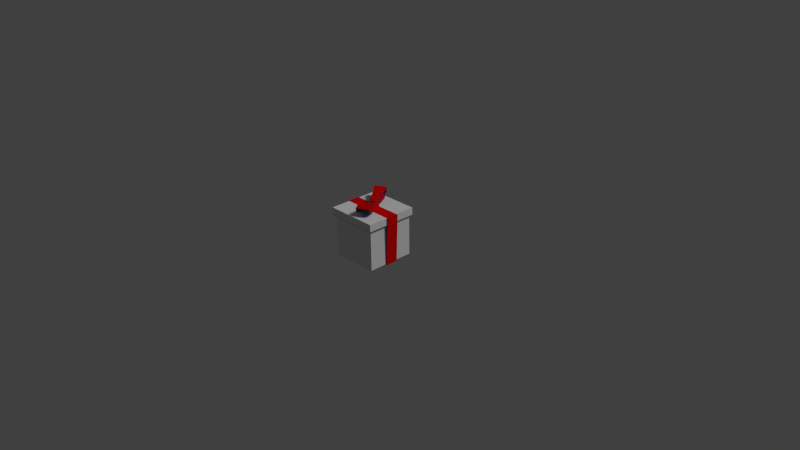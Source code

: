 # Source: gifts.blend  (saved by Blender 2.76.0; exported with 4.5.12 LTS)
import bpy
from mathutils import Matrix  # noqa: F401  (used for matrix-valued properties, if any)

bpy.ops.wm.read_factory_settings(use_empty=True)
scene = bpy.context.scene
scene.name = 'Scene'

# ---- collections
col_collection_1 = bpy.data.collections.new('Collection 1'); scene.collection.children.link(col_collection_1)
col_collection_2 = bpy.data.collections.new('Collection 2'); scene.collection.children.link(col_collection_2)
col_collection_3 = bpy.data.collections.new('Collection 3'); scene.collection.children.link(col_collection_3)
col_collection_4 = bpy.data.collections.new('Collection 4'); scene.collection.children.link(col_collection_4)
col_collection_4.hide_render = True
col_collection_4.hide_viewport = True

# ---- materials (node trees are filled in below, after node groups)
mat_gift_base = bpy.data.materials.new('gift_base')
mat_gift_base.alpha_threshold = 0.0
mat_gift_base.diffuse_color = (0.8689, 0.8689, 0.8689, 1.0)
mat_gift_base.roughness = 0.5
mat_gift_base.specular_intensity = 0.0
mat_gift_line = bpy.data.materials.new('gift_line')
mat_gift_line.alpha_threshold = 0.0
mat_gift_line.diffuse_color = (0.8276, 0.002514, 0.002514, 1.0)
mat_gift_line.roughness = 0.5
mat_gift_base_green = bpy.data.materials.new('gift_base_green')
mat_gift_base_green.alpha_threshold = 0.0
mat_gift_base_green.diffuse_color = (0.04238, 0.7874, 0.2109, 1.0)
mat_gift_base_green.roughness = 0.5
mat_gift_base_green.specular_intensity = 0.0
mat_gift_line_black = bpy.data.materials.new('gift_line_black')
mat_gift_line_black.alpha_threshold = 0.0
mat_gift_line_black.diffuse_color = (0.05222, 0.05222, 0.05222, 1.0)
mat_gift_line_black.roughness = 0.5
mat_gift_base_orange = bpy.data.materials.new('gift_base_orange')
mat_gift_base_orange.alpha_threshold = 0.0
mat_gift_base_orange.diffuse_color = (0.8412, 0.4359, 0.03716, 1.0)
mat_gift_base_orange.roughness = 0.5
mat_gift_base_orange.specular_intensity = 0.0
mat_gift_line_blue = bpy.data.materials.new('gift_line_blue')
mat_gift_line_blue.alpha_threshold = 0.0
mat_gift_line_blue.diffuse_color = (0.02473, 0.03123, 0.3931, 1.0)
mat_gift_line_blue.roughness = 0.5

# ---- material node trees

# ---- world
world_world = bpy.data.worlds.new('World'); scene.world = world_world
world_world.color = (0.05088, 0.05088, 0.05088)
world_world.use_sun_shadow = False
world_world.sun_shadow_jitter_overblur = 0.0
world_world.cycles.sampling_method = 'MANUAL'
world_world.cycles.sample_map_resolution = 256

# ---- cameras
cam_camera = bpy.data.cameras.new('Camera')
cam_camera.clip_end = 100.0
cam_camera.lens = 35.0
cam_camera.sensor_width = 32.0
cam_camera.sensor_height = 18.0
cam_camera.ortho_scale = 7.314
cam_camera.dof.focus_distance = 0.0
cam_camera.dof.aperture_fstop = 128.0

# ---- lights
light_lamp = bpy.data.lights.new('Lamp', 'SUN')
light_lamp.transmission_factor = 0.0
light_lamp.cutoff_distance = 30.0
light_lamp.angle = 0.1993
light_lamp.energy = 1.0
light_lamp.shadow_buffer_clip_start = 1.001
light_lamp.shadow_soft_size = 0.1
light_lamp.shadow_cascade_max_distance = 1000.0
light_lamp.cycles.use_multiple_importance_sampling = False

# ---- meshes
me_cube_001 = bpy.data.meshes.new('Cube.001')
me_cube_001.from_pydata([(0.1884, -0.04327, 0.9993), (-0.07267, -0.1823, 0.9993), (-0.03718, -0.3945, 0.9993), (0.3446, -0.1911, 0.9993), (0.07031, -0.6988, 1.041), (0.5372, -0.4501, 1.041), (0.1658, -0.9677, 1.077), (0.6327, -0.7191, 1.077), (0.2194, -1.031, 1.267), (0.6862, -0.7825, 1.267), (0.1996, -0.8379, 1.444), (0.6665, -0.5893, 1.444), (0.03396, -0.3909, 1.232), (0.3088, -0.2446, 1.232), (-0.04754, -0.1066, 1.106), (0.1183, -0.01825, 1.106), (0.0692, 0.1806, 0.9993), (-0.1919, 0.04154, 0.9993), (-0.3481, 0.1894, 0.9993), (0.03371, 0.3927, 0.9993), (-0.5406, 0.4484, 1.041), (-0.07377, 0.697, 1.041), (-0.7105, 0.6777, 1.077), (-0.2436, 0.9264, 1.077), (-0.7332, 0.7576, 1.267), (-0.2663, 1.006, 1.267), (-0.5839, 0.6334, 1.444), (-0.1171, 0.882, 1.444), (-0.3055, 0.2465, 1.232), (-0.03065, 0.3928, 1.232), (-0.115, 0.02013, 1.106), (0.05085, 0.1085, 1.106), (-1.002, -1.0, -1.136), (-1.002, -1.0, 0.5643), (-1.002, 1.0, -1.136), (-1.002, 1.0, 0.5643), (0.9983, -1.0, -1.136), (0.9983, -1.0, 0.5643), (0.9983, 1.0, -1.136), (0.9983, 1.0, 0.5643), (-1.092, -1.09, 0.5806), (-1.092, 1.09, 0.5806), (1.089, 1.09, 0.5806), (1.089, -1.09, 0.5806), (-1.092, -1.09, 0.8745), (-1.092, 1.09, 0.8745), (1.089, 1.09, 0.8745), (1.089, -1.09, 0.8745), (-1.022, -0.2633, -1.153), (-1.022, 0.2634, -1.153), (1.046, -0.2633, -1.153), (1.046, 0.2634, -1.153), (0.1125, 0.252, 0.8777), (0.1125, -0.2519, 0.8777), (-0.07146, -0.2519, 0.8777), (-0.07146, 0.252, 0.8777), (-1.134, 0.252, 0.8777), (-1.134, -0.2519, 0.8777), (1.146, -0.2519, 0.8777), (1.146, 0.252, 0.8777), (-0.1546, -0.1751, 0.8299), (-0.1546, -0.1751, 1.053), (-0.1546, 0.1751, 0.8299), (-0.1546, 0.1751, 1.053), (0.1956, -0.1751, 0.8299), (0.1956, -0.1751, 1.053), (0.1956, 0.1751, 0.8299), (0.1956, 0.1751, 1.053)], [], [(0, 3, 2, 1), (3, 5, 4, 2), (5, 7, 6, 4), (7, 9, 8, 6), (9, 11, 10, 8), (11, 13, 12, 10), (13, 15, 14, 12), (16, 17, 18, 19), (19, 18, 20, 21), (21, 20, 22, 23), (23, 22, 24, 25), (25, 24, 26, 27), (27, 26, 28, 29), (29, 28, 30, 31), (33, 35, 34, 32), (35, 39, 38, 34), (39, 37, 36, 38), (37, 33, 32, 36), (32, 34, 38, 36), (39, 35, 41, 42), (40, 43, 47, 44), (37, 39, 42, 43), (35, 33, 40, 41), (33, 37, 43, 40), (47, 46, 45, 44), (42, 41, 45, 46), (43, 42, 46, 47), (41, 40, 44, 45), (48, 49, 51, 50), (48, 57, 56, 49), (57, 54, 55, 56), (51, 59, 58, 50), (59, 52, 53, 58), (61, 63, 62, 60), (63, 67, 66, 62), (67, 65, 64, 66), (65, 61, 60, 64), (65, 67, 63, 61)])
me_cube_001.polygons.foreach_set('material_index', [1, 1, 1, 1, 1, 1, 1, 1, 1, 1, 1, 1, 1, 1, 0, 0, 0, 0, 0, 0, 0, 0, 0, 0, 0, 0, 0, 0, 1, 1, 1, 1, 1, 1, 1, 1, 1, 1])
me_cube_001.materials.append(mat_gift_base)
me_cube_001.materials.append(mat_gift_line)
me_cube_001.use_remesh_preserve_volume = False
me_cube_001.use_remesh_preserve_attributes = False
me_cube_001.use_mirror_vertex_groups = False
me_cube_001.update()
me_cube_003 = bpy.data.meshes.new('Cube.003')
me_cube_003.from_pydata([(0.1884, -0.04327, 0.9993), (-0.07267, -0.1823, 0.9993), (-0.03718, -0.3945, 0.9993), (0.3446, -0.1911, 0.9993), (0.07031, -0.6988, 1.041), (0.5372, -0.4501, 1.041), (0.1658, -0.9677, 1.077), (0.6327, -0.7191, 1.077), (0.2194, -1.031, 1.267), (0.6862, -0.7825, 1.267), (0.1996, -0.8379, 1.444), (0.6665, -0.5893, 1.444), (0.03396, -0.3909, 1.232), (0.3088, -0.2446, 1.232), (-0.04754, -0.1066, 1.106), (0.1183, -0.01825, 1.106), (0.0692, 0.1806, 0.9993), (-0.1919, 0.04154, 0.9993), (-0.3481, 0.1894, 0.9993), (0.03371, 0.3927, 0.9993), (-0.5406, 0.4484, 1.041), (-0.07377, 0.697, 1.041), (-0.7105, 0.6777, 1.077), (-0.2436, 0.9264, 1.077), (-0.7332, 0.7576, 1.267), (-0.2663, 1.006, 1.267), (-0.5839, 0.6334, 1.444), (-0.1171, 0.882, 1.444), (-0.3055, 0.2465, 1.232), (-0.03065, 0.3928, 1.232), (-0.115, 0.02013, 1.106), (0.05085, 0.1085, 1.106), (-1.002, -1.0, -1.136), (-1.002, -1.0, 0.5643), (-1.002, 1.0, -1.136), (-1.002, 1.0, 0.5643), (0.9983, -1.0, -1.136), (0.9983, -1.0, 0.5643), (0.9983, 1.0, -1.136), (0.9983, 1.0, 0.5643), (-1.092, -1.09, 0.5806), (-1.092, 1.09, 0.5806), (1.089, 1.09, 0.5806), (1.089, -1.09, 0.5806), (-1.092, -1.09, 0.8745), (-1.092, 1.09, 0.8745), (1.089, 1.09, 0.8745), (1.089, -1.09, 0.8745), (-1.022, -0.2633, -1.153), (-1.022, 0.2634, -1.153), (1.046, -0.2633, -1.153), (1.046, 0.2634, -1.153), (0.1125, 0.252, 0.8777), (0.1125, -0.2519, 0.8777), (-0.07146, -0.2519, 0.8777), (-0.07146, 0.252, 0.8777), (-1.134, 0.252, 0.8777), (-1.134, -0.2519, 0.8777), (1.146, -0.2519, 0.8777), (1.146, 0.252, 0.8777), (-0.1546, -0.1751, 0.8299), (-0.1546, -0.1751, 1.053), (-0.1546, 0.1751, 0.8299), (-0.1546, 0.1751, 1.053), (0.1956, -0.1751, 0.8299), (0.1956, -0.1751, 1.053), (0.1956, 0.1751, 0.8299), (0.1956, 0.1751, 1.053)], [], [(0, 3, 2, 1), (3, 5, 4, 2), (5, 7, 6, 4), (7, 9, 8, 6), (9, 11, 10, 8), (11, 13, 12, 10), (13, 15, 14, 12), (16, 17, 18, 19), (19, 18, 20, 21), (21, 20, 22, 23), (23, 22, 24, 25), (25, 24, 26, 27), (27, 26, 28, 29), (29, 28, 30, 31), (33, 35, 34, 32), (35, 39, 38, 34), (39, 37, 36, 38), (37, 33, 32, 36), (32, 34, 38, 36), (39, 35, 41, 42), (40, 43, 47, 44), (37, 39, 42, 43), (35, 33, 40, 41), (33, 37, 43, 40), (47, 46, 45, 44), (42, 41, 45, 46), (43, 42, 46, 47), (41, 40, 44, 45), (48, 49, 51, 50), (48, 57, 56, 49), (57, 54, 55, 56), (51, 59, 58, 50), (59, 52, 53, 58), (61, 63, 62, 60), (63, 67, 66, 62), (67, 65, 64, 66), (65, 61, 60, 64), (65, 67, 63, 61)])
me_cube_003.polygons.foreach_set('material_index', [1, 1, 1, 1, 1, 1, 1, 1, 1, 1, 1, 1, 1, 1, 0, 0, 0, 0, 0, 0, 0, 0, 0, 0, 0, 0, 0, 0, 1, 1, 1, 1, 1, 1, 1, 1, 1, 1])
me_cube_003.materials.append(mat_gift_base_green)
me_cube_003.materials.append(mat_gift_line_black)
me_cube_003.use_remesh_preserve_volume = False
me_cube_003.use_remesh_preserve_attributes = False
me_cube_003.use_mirror_vertex_groups = False
me_cube_003.update()
me_cube_005 = bpy.data.meshes.new('Cube.005')
me_cube_005.from_pydata([(0.1884, -0.04327, 0.9993), (-0.07267, -0.1823, 0.9993), (-0.03718, -0.3945, 0.9993), (0.3446, -0.1911, 0.9993), (0.07031, -0.6988, 1.041), (0.5372, -0.4501, 1.041), (0.1658, -0.9677, 1.077), (0.6327, -0.7191, 1.077), (0.2194, -1.031, 1.267), (0.6862, -0.7825, 1.267), (0.1996, -0.8379, 1.444), (0.6665, -0.5893, 1.444), (0.03396, -0.3909, 1.232), (0.3088, -0.2446, 1.232), (-0.04754, -0.1066, 1.106), (0.1183, -0.01825, 1.106), (0.0692, 0.1806, 0.9993), (-0.1919, 0.04154, 0.9993), (-0.3481, 0.1894, 0.9993), (0.03371, 0.3927, 0.9993), (-0.5406, 0.4484, 1.041), (-0.07377, 0.697, 1.041), (-0.7105, 0.6777, 1.077), (-0.2436, 0.9264, 1.077), (-0.7332, 0.7576, 1.267), (-0.2663, 1.006, 1.267), (-0.5839, 0.6334, 1.444), (-0.1171, 0.882, 1.444), (-0.3055, 0.2465, 1.232), (-0.03065, 0.3928, 1.232), (-0.115, 0.02013, 1.106), (0.05085, 0.1085, 1.106), (-1.002, -1.0, -1.136), (-1.002, -1.0, 0.5643), (-1.002, 1.0, -1.136), (-1.002, 1.0, 0.5643), (0.9983, -1.0, -1.136), (0.9983, -1.0, 0.5643), (0.9983, 1.0, -1.136), (0.9983, 1.0, 0.5643), (-1.092, -1.09, 0.5806), (-1.092, 1.09, 0.5806), (1.089, 1.09, 0.5806), (1.089, -1.09, 0.5806), (-1.092, -1.09, 0.8745), (-1.092, 1.09, 0.8745), (1.089, 1.09, 0.8745), (1.089, -1.09, 0.8745), (-1.022, -0.2633, -1.153), (-1.022, 0.2634, -1.153), (1.046, -0.2633, -1.153), (1.046, 0.2634, -1.153), (0.1125, 0.252, 0.8777), (0.1125, -0.2519, 0.8777), (-0.07146, -0.2519, 0.8777), (-0.07146, 0.252, 0.8777), (-1.134, 0.252, 0.8777), (-1.134, -0.2519, 0.8777), (1.146, -0.2519, 0.8777), (1.146, 0.252, 0.8777), (-0.1546, -0.1751, 0.8299), (-0.1546, -0.1751, 1.053), (-0.1546, 0.1751, 0.8299), (-0.1546, 0.1751, 1.053), (0.1956, -0.1751, 0.8299), (0.1956, -0.1751, 1.053), (0.1956, 0.1751, 0.8299), (0.1956, 0.1751, 1.053)], [], [(0, 3, 2, 1), (3, 5, 4, 2), (5, 7, 6, 4), (7, 9, 8, 6), (9, 11, 10, 8), (11, 13, 12, 10), (13, 15, 14, 12), (16, 17, 18, 19), (19, 18, 20, 21), (21, 20, 22, 23), (23, 22, 24, 25), (25, 24, 26, 27), (27, 26, 28, 29), (29, 28, 30, 31), (33, 35, 34, 32), (35, 39, 38, 34), (39, 37, 36, 38), (37, 33, 32, 36), (32, 34, 38, 36), (39, 35, 41, 42), (40, 43, 47, 44), (37, 39, 42, 43), (35, 33, 40, 41), (33, 37, 43, 40), (47, 46, 45, 44), (42, 41, 45, 46), (43, 42, 46, 47), (41, 40, 44, 45), (48, 49, 51, 50), (48, 57, 56, 49), (57, 54, 55, 56), (51, 59, 58, 50), (59, 52, 53, 58), (61, 63, 62, 60), (63, 67, 66, 62), (67, 65, 64, 66), (65, 61, 60, 64), (65, 67, 63, 61)])
me_cube_005.polygons.foreach_set('material_index', [1, 1, 1, 1, 1, 1, 1, 1, 1, 1, 1, 1, 1, 1, 0, 0, 0, 0, 0, 0, 0, 0, 0, 0, 0, 0, 0, 0, 1, 1, 1, 1, 1, 1, 1, 1, 1, 1])
me_cube_005.materials.append(mat_gift_base_orange)
me_cube_005.materials.append(mat_gift_line_blue)
me_cube_005.use_remesh_preserve_volume = False
me_cube_005.use_remesh_preserve_attributes = False
me_cube_005.use_mirror_vertex_groups = False
me_cube_005.update()
me_cube_002 = bpy.data.meshes.new('Cube.002')
me_cube_002.from_pydata([(-1.0, -1.0, 0.0), (-1.0, -1.0, 2.0), (-1.0, 1.0, 0.0), (-1.0, 1.0, 2.0), (1.0, -1.0, 0.0), (1.0, -1.0, 2.0), (1.0, 1.0, 0.0), (1.0, 1.0, 2.0)], [], [(1, 3, 2, 0), (3, 7, 6, 2), (7, 5, 4, 6), (5, 1, 0, 4), (0, 2, 6, 4), (5, 7, 3, 1)])
me_cube_002.use_remesh_preserve_volume = False
me_cube_002.use_remesh_preserve_attributes = False
me_cube_002.use_mirror_vertex_groups = False
me_cube_002.update()

# ---- objects
ob_gift = bpy.data.objects.new('gift', me_cube_001)
ob_lamp = bpy.data.objects.new('Lamp', light_lamp)
ob_camera = bpy.data.objects.new('Camera', cam_camera)
ob_gift_green = bpy.data.objects.new('gift_green', me_cube_003)
ob_gift_blue = bpy.data.objects.new('gift_blue', me_cube_005)
ob_gift_shop = bpy.data.objects.new('gift_shop', me_cube_002)

# ---- transforms, parenting, visibility, modifiers, constraints
ob_gift.location = (0.001744, -1.427e-05, 0.3796)
ob_gift.scale = (0.3239, 0.3239, 0.3239)
ob_gift.lineart.crease_threshold = 0.0
_m = ob_gift.modifiers.new('Solidify', 'SOLIDIFY')
_m.thickness = 0.04
_m.nonmanifold_thickness_mode = 'FIXED'
_m.nonmanifold_merge_threshold = 0.0003
ob_lamp.location = (4.076, 1.005, 5.904)
ob_lamp.rotation_euler = (0.6503, 0.05522, 1.866)
ob_lamp.lock_rotations_4d = False
ob_lamp.empty_display_type = 'ARROWS'
ob_lamp.color = (0.0, 0.0, 0.0, 0.0)
ob_lamp.lineart.crease_threshold = 0.0
ob_camera.location = (7.481, -6.508, 5.344)
ob_camera.rotation_euler = (1.109, 0.01082, 0.8149)
ob_camera.lock_rotations_4d = False
ob_camera.empty_display_type = 'ARROWS'
ob_camera.color = (0.0, 0.0, 0.0, 0.0)
ob_camera.display_type = 'WIRE'
ob_camera.lineart.crease_threshold = 0.0
ob_gift_green.location = (0.001744, -1.427e-05, 0.373)
ob_gift_green.scale = (0.3222, 0.3222, 0.3222)
ob_gift_green.lineart.crease_threshold = 0.0
_m = ob_gift_green.modifiers.new('Solidify', 'SOLIDIFY')
_m.thickness = 0.04
_m.nonmanifold_thickness_mode = 'FIXED'
_m.nonmanifold_merge_threshold = 0.0003
ob_gift_blue.location = (0.001744, -1.427e-05, 0.375)
ob_gift_blue.scale = (0.315, 0.315, 0.315)
ob_gift_blue.lineart.crease_threshold = 0.0
_m = ob_gift_blue.modifiers.new('Solidify', 'SOLIDIFY')
_m.thickness = 0.04
_m.nonmanifold_thickness_mode = 'FIXED'
_m.nonmanifold_merge_threshold = 0.0003
ob_gift_shop.location = (0.0, 0.0, 0.0)
ob_gift_shop.lineart.crease_threshold = 0.0

# ---- collection membership
col_collection_1.objects.link(ob_gift)
col_collection_1.objects.link(ob_lamp)
col_collection_1.objects.link(ob_camera)
col_collection_2.objects.link(ob_gift_green)
col_collection_3.objects.link(ob_gift_blue)
col_collection_4.objects.link(ob_gift_shop)

# ---- scene / render settings (as saved in the file)
scene.camera = ob_camera
scene.frame_start = 1; scene.frame_end = 250; scene.frame_set(1)
scene.render.engine = 'BLENDER_EEVEE_NEXT'
scene.render.resolution_percentage = 50
scene.render.dither_intensity = 0.0
scene.cycles.use_denoising = False
scene.cycles.samples = 10
scene.cycles.sampling_pattern = 'TABULATED_SOBOL'
scene.cycles.light_sampling_threshold = 0.0
scene.cycles.use_adaptive_sampling = False
scene.cycles.use_light_tree = False
scene.cycles.blur_glossy = 0.0
scene.cycles.pixel_filter_type = 'GAUSSIAN'
scene.cycles.sample_clamp_indirect = 0.0
scene.view_settings.view_transform = 'Standard'
bpy.context.view_layer.update()

